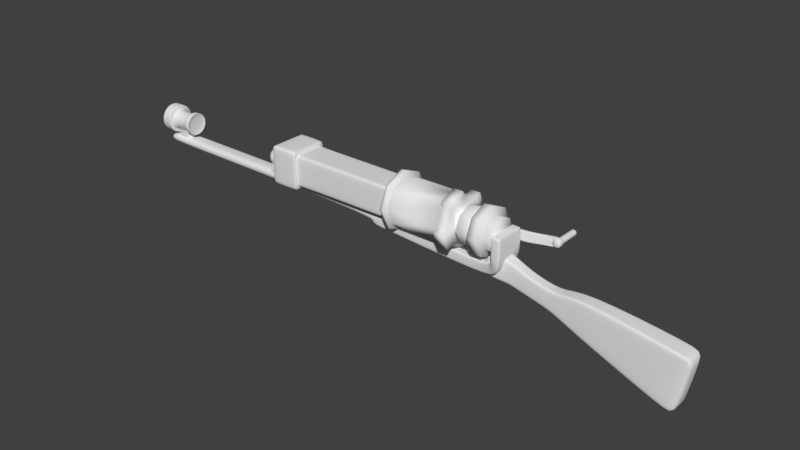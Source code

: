# Source: laser_musket.blend  (saved by Blender 2.79.0; exported with 4.5.12 LTS)
import bpy
from mathutils import Matrix  # noqa: F401  (used for matrix-valued properties, if any)

bpy.ops.wm.read_factory_settings(use_empty=True)
scene = bpy.context.scene
scene.name = 'Scene'

# ---- collections
col_collection_1 = bpy.data.collections.new('Collection 1'); scene.collection.children.link(col_collection_1)

# ---- world
world_world = bpy.data.worlds.new('World'); scene.world = world_world
world_world.color = (0.05088, 0.05088, 0.05088)
world_world.use_sun_shadow = False
world_world.sun_shadow_jitter_overblur = 0.0
world_world.cycles.sampling_method = 'MANUAL'

# ---- meshes
me_cylinder_001 = bpy.data.meshes.new('Cylinder.001')
me_cylinder_001.from_pydata([(-1.759, 0.6597, -0.132), (-1.759, -0.6597, -0.132), (-2.225, -0.4665, -0.132), (-2.418, -2.298e-07, -0.132), (-2.225, 0.4665, -0.132), (-1.759, 0.3809, -0.3461), (-1.759, 0.3895, -0.3432), (-1.759, 0.6548, 0.2122), (-1.759, 0.6597, 0.2077), (-1.489, 0.2693, -0.3461), (-1.483, 0.2754, -0.3432), (-1.297, 0.4683, 0.2077), (-1.296, 0.463, 0.2122), (-1.286, 0.4627, 0.2122), (-1.288, 0.467, 0.2077), (-1.378, -2.56e-07, -0.3461), (-1.369, -2.565e-07, -0.3432), (-1.096, 0.0049, 0.2122), (-1.104, -2.662e-07, 0.2122), (-1.096, -0.0049, 0.2122), (-1.094, -0.0005493, 0.2077), (-1.094, 0.0005488, 0.2077), (-1.489, -0.2693, -0.3461), (-1.483, -0.2754, -0.3432), (-1.286, -0.4627, 0.2122), (-1.296, -0.463, 0.2122), (-1.297, -0.4683, 0.2077), (-1.288, -0.467, 0.2077), (-1.759, -0.3809, -0.3461), (-1.759, -0.3895, -0.3432), (-1.759, -0.6548, 0.2122), (-1.759, -0.6597, 0.2077), (-2.028, -0.2693, -0.3461), (-2.034, -0.2754, -0.3432), (-2.222, -0.463, 0.2122), (-2.225, -0.4665, 0.2077), (-2.139, -2.348e-07, -0.3461), (-2.148, -2.348e-07, -0.3432), (-2.413, -2.298e-07, 0.2122), (-2.418, -2.298e-07, 0.2077), (-2.028, 0.2693, -0.3461), (-2.034, 0.2754, -0.3432), (-2.222, 0.463, 0.2122), (-2.225, 0.4665, 0.2077), (-1.288, 0.467, -0.1275), (-1.286, 0.4627, -0.132), (-1.297, 0.4669, -0.1333), (-1.094, 0.0005488, -0.1275), (-1.094, -0.0005493, -0.1275), (-1.096, -0.0049, -0.132), (-1.103, -2.663e-07, -0.1349), (-1.096, 0.0049, -0.132), (-1.288, -0.467, -0.1275), (-1.297, -0.4669, -0.1333), (-1.286, -0.4627, -0.132), (-0.6484, -0.5408, 0.2122), (-0.65, -0.5451, 0.2077), (-0.6438, -0.5415, 0.2077), (-0.4588, -0.08295, 0.2122), (-0.4541, -0.08336, 0.2077), (-0.4568, -0.07864, 0.2077), (-0.4568, -0.07864, -0.1275), (-0.4541, -0.08336, -0.1275), (-0.4588, -0.08295, -0.132), (-0.65, -0.5451, -0.1275), (-0.6484, -0.5408, -0.132), (-0.6438, -0.5415, -0.1275), (-0.4588, 0.08295, 0.2122), (-0.4568, 0.07864, 0.2077), (-0.4541, 0.08336, 0.2077), (-0.6484, 0.5408, 0.2122), (-0.6438, 0.5415, 0.2077), (-0.65, 0.5451, 0.2077), (-0.65, 0.5451, -0.1275), (-0.6438, 0.5415, -0.1275), (-0.6484, 0.5408, -0.132), (-0.4568, 0.07864, -0.1275), (-0.4588, 0.08295, -0.132), (-0.4541, 0.08336, -0.1275), (-1.938, 0.697, -10.34), (-1.938, 0.697, -8.944), (-1.445, 0.4928, -10.34), (-1.445, 0.4928, -8.944), (-1.241, -3.851e-07, -10.34), (-1.241, -3.851e-07, -8.944), (-1.445, -0.4928, -10.34), (-1.445, -0.4928, -8.944), (-1.938, -0.697, -10.34), (-1.938, -0.697, -8.944), (-2.431, -0.4928, -10.34), (-2.431, -0.4928, -8.944), (-2.635, -3.463e-07, -10.34), (-2.635, -3.463e-07, -8.944), (-2.431, 0.4928, -10.34), (-2.431, 0.4928, -8.944), (-1.938, 0.6722, -8.601), (-2.414, 0.4753, -8.601), (-2.61, -3.407e-07, -8.601), (-2.414, -0.4753, -8.601), (-1.938, -0.6722, -8.601), (-1.463, -0.4753, -8.601), (-1.266, -3.781e-07, -8.601), (-1.463, 0.4753, -8.601), (-1.35, 0.3861, -8.944), (-1.35, 0.3861, -10.34), (-1.146, -3.813e-07, -10.34), (-1.146, -3.813e-07, -8.944), (-1.35, -0.3861, -10.34), (-1.35, -0.3861, -8.944), (-1.938, 0.9175, -8.835), (-1.938, 0.9111, -8.845), (-1.294, 0.6443, -8.845), (-1.289, 0.6488, -8.835), (-1.027, -4.041e-07, -8.845), (-1.021, -4.047e-07, -8.835), (-1.294, -0.6443, -8.845), (-1.289, -0.6488, -8.835), (-1.938, -0.9111, -8.845), (-1.938, -0.9175, -8.835), (-2.582, -0.6443, -8.845), (-2.587, -0.6488, -8.835), (-2.849, -3.534e-07, -8.845), (-2.856, -3.536e-07, -8.835), (-2.582, 0.6443, -8.845), (-2.587, 0.6488, -8.835), (-1.938, 0.9112, -8.486), (-1.938, 0.9175, -8.49), (-2.587, 0.6488, -8.49), (-2.583, 0.6443, -8.486), (-2.856, -3.536e-07, -8.49), (-2.849, -3.533e-07, -8.486), (-2.587, -0.6488, -8.49), (-2.583, -0.6443, -8.486), (-1.938, -0.9175, -8.49), (-1.938, -0.9112, -8.486), (-1.289, -0.6488, -8.49), (-1.294, -0.6443, -8.486), (-1.021, -4.047e-07, -8.49), (-1.027, -4.04e-07, -8.486), (-1.289, 0.6488, -8.49), (-1.294, 0.6443, -8.486), (-1.938, 1.145, -10.34), (-1.938, 1.138, -10.34), (-1.134, 0.8045, -10.34), (-1.129, 0.8095, -10.34), (-0.8005, -4.242e-07, -10.34), (-0.7934, -4.248e-07, -10.34), (-1.134, -0.8045, -10.34), (-1.129, -0.8095, -10.34), (-1.938, -1.138, -10.34), (-1.938, -1.145, -10.34), (-2.743, -0.8045, -10.34), (-2.748, -0.8095, -10.34), (-3.076, -3.609e-07, -10.34), (-3.083, -3.611e-07, -10.34), (-2.743, 0.8045, -10.34), (-2.748, 0.8095, -10.34), (-1.938, 1.14, -11.09), (-1.938, 1.145, -11.08), (-1.129, 0.8095, -11.08), (-1.132, 0.806, -11.09), (-0.7934, -4.248e-07, -11.08), (-0.7984, -4.244e-07, -11.09), (-1.129, -0.8095, -11.08), (-1.132, -0.806, -11.09), (-1.938, -1.145, -11.08), (-1.938, -1.14, -11.09), (-2.748, -0.8095, -11.08), (-2.744, -0.806, -11.09), (-3.083, -3.611e-07, -11.08), (-3.078, -3.61e-07, -11.09), (-2.748, 0.8095, -11.08), (-2.744, 0.806, -11.09), (-1.938, 0.7728, -11.43), (-1.938, 0.7849, -11.43), (-1.383, 0.555, -11.43), (-1.392, 0.5464, -11.43), (-1.153, -3.99e-07, -11.43), (-1.165, -3.981e-07, -11.43), (-1.383, -0.555, -11.43), (-1.392, -0.5464, -11.43), (-1.938, -0.7849, -11.43), (-1.938, -0.7728, -11.43), (-2.493, -0.555, -11.43), (-2.485, -0.5464, -11.43), (-2.723, -3.553e-07, -11.43), (-2.711, -3.532e-07, -11.43), (-2.493, 0.555, -11.43), (-2.485, 0.5464, -11.43), (-0.697, 0.3861, -8.944), (-0.6901, 0.3821, -8.949), (-0.6901, 0.3821, -10.33), (-0.697, 0.3861, -10.34), (-0.4881, -3.813e-07, -10.33), (-0.4929, -3.813e-07, -10.34), (-0.4929, -3.813e-07, -8.944), (-0.4881, -3.813e-07, -8.949), (-0.6901, -0.3821, -10.33), (-0.697, -0.3861, -10.34), (-0.6901, -0.3821, -8.949), (-0.697, -0.3861, -8.944)], [], [(4, 43, 8, 0), (48, 20, 60, 61), (23, 53, 1, 29), (27, 52, 64, 56), (33, 2, 3, 37), (37, 3, 4, 41), (0, 8, 11, 46), (51, 45, 75, 77), (10, 46, 50, 16), (41, 4, 0, 6), (12, 7, 42, 38, 34, 30, 25, 18), (3, 39, 43, 4), (2, 35, 39, 3), (1, 31, 35, 2), (53, 26, 31, 1), (19, 24, 55, 58), (13, 17, 67, 70), (5, 9, 15, 22, 28, 32, 36, 40), (74, 71, 69, 78), (62, 59, 57, 66), (29, 1, 2, 33), (21, 47, 76, 68), (44, 14, 72, 73), (54, 49, 63, 65), (16, 50, 53, 23), (11, 12, 13, 14), (17, 18, 19, 20, 21), (24, 25, 26, 27), (44, 45, 46), (47, 48, 49, 50, 51), (52, 53, 54), (55, 56, 57), (58, 59, 60), (61, 62, 63), (64, 65, 66), (67, 68, 69), (70, 71, 72), (73, 74, 75), (76, 77, 78), (6, 10, 9, 5), (11, 8, 7, 12), (10, 16, 15, 9), (17, 13, 12, 18), (16, 23, 22, 15), (24, 19, 18, 25), (23, 29, 28, 22), (31, 26, 25, 30), (29, 33, 32, 28), (35, 31, 30, 34), (33, 37, 36, 32), (39, 35, 34, 38), (37, 41, 40, 36), (43, 39, 38, 42), (41, 6, 5, 40), (8, 43, 42, 7), (14, 44, 46, 11), (20, 48, 47, 21), (26, 53, 52, 27), (49, 54, 53, 50), (45, 51, 50, 46), (57, 59, 58, 55), (59, 62, 61, 60), (56, 64, 66, 57), (62, 66, 65, 63), (19, 58, 60, 20), (63, 49, 48, 61), (64, 52, 54, 65), (55, 24, 27, 56), (69, 71, 70, 67), (71, 74, 73, 72), (68, 76, 78, 69), (74, 78, 77, 75), (51, 77, 76, 47), (67, 17, 21, 68), (72, 14, 13, 70), (44, 73, 75, 45), (6, 0, 46, 10), (84, 82, 111, 113), (124, 122, 129, 127), (79, 80, 82, 81), (94, 92, 121, 123), (116, 114, 137, 135), (82, 84, 106, 103), (90, 88, 117, 119), (112, 109, 126, 139), (86, 85, 107, 108), (109, 124, 127, 126), (122, 120, 131, 129), (85, 86, 88, 87), (92, 90, 119, 121), (114, 112, 139, 137), (87, 88, 90, 89), (141, 144, 159, 158), (120, 118, 133, 131), (89, 90, 92, 91), (82, 80, 110, 111), (125, 128, 96, 95), (91, 92, 94, 93), (88, 86, 115, 117), (118, 116, 135, 133), (93, 94, 80, 79), (89, 91, 153, 151), (86, 84, 113, 115), (154, 156, 171, 169), (156, 141, 158, 171), (146, 148, 163, 161), (152, 154, 169, 167), (79, 81, 143, 142), (148, 150, 165, 163), (157, 160, 175, 174), (150, 152, 167, 165), (172, 157, 174, 187), (85, 87, 149, 147), (81, 83, 145, 143), (91, 93, 155, 153), (87, 89, 151, 149), (83, 85, 147, 145), (93, 79, 142, 155), (144, 146, 161, 159), (160, 162, 177, 175), (170, 172, 187, 185), (166, 168, 183, 181), (162, 164, 179, 177), (173, 176, 178, 180, 182, 184, 186, 188), (168, 170, 185, 183), (164, 166, 181, 179), (102, 95, 96, 97, 98, 99, 100, 101), (136, 138, 101, 100), (132, 134, 99, 98), (140, 125, 95, 102), (128, 130, 97, 96), (138, 140, 102, 101), (134, 136, 100, 99), (130, 132, 98, 97), (193, 196, 199, 197), (108, 107, 198, 200), (83, 81, 104, 105), (81, 82, 103, 104), (84, 86, 108, 106), (85, 83, 105, 107), (103, 106, 195, 189), (107, 105, 194, 198), (106, 108, 200, 195), (105, 104, 192, 194), (191, 190, 196, 193), (110, 123, 124, 109), (123, 121, 122, 124), (121, 119, 120, 122), (119, 117, 118, 120), (117, 115, 116, 118), (115, 113, 114, 116), (113, 111, 112, 114), (111, 110, 109, 112), (126, 127, 128, 125), (127, 129, 130, 128), (129, 131, 132, 130), (131, 133, 134, 132), (133, 135, 136, 134), (135, 137, 138, 136), (137, 139, 140, 138), (139, 126, 125, 140), (142, 143, 144, 141), (143, 145, 146, 144), (145, 147, 148, 146), (147, 149, 150, 148), (149, 151, 152, 150), (151, 153, 154, 152), (153, 155, 156, 154), (155, 142, 141, 156), (158, 159, 160, 157), (159, 161, 162, 160), (161, 163, 164, 162), (163, 165, 166, 164), (165, 167, 168, 166), (167, 169, 170, 168), (169, 171, 172, 170), (171, 158, 157, 172), (174, 175, 176, 173), (175, 177, 178, 176), (177, 179, 180, 178), (179, 181, 182, 180), (181, 183, 184, 182), (183, 185, 186, 184), (185, 187, 188, 186), (187, 174, 173, 188), (80, 94, 123, 110), (190, 191, 192, 189), (191, 193, 194, 192), (196, 190, 189, 195), (193, 197, 198, 194), (199, 196, 195, 200), (200, 198, 197, 199), (104, 103, 189, 192)])
me_cylinder_001.polygons.foreach_set('use_smooth', [True] * 193)
me_cylinder_001.use_remesh_preserve_volume = False
me_cylinder_001.use_remesh_preserve_attributes = False
me_cylinder_001.use_mirror_vertex_groups = False
me_cylinder_001.update()
me_cube_002 = bpy.data.meshes.new('Cube.002')
me_cube_002.from_pydata([(1.938, 0.2808, 0.464), (1.938, 0.2836, 0.4668), (1.938, 0.2808, 0.2992), (1.938, 0.2836, 0.2964), (1.938, 0.3197, 0.464), (1.938, 0.3169, 0.4668), (1.938, 0.3197, 0.2992), (1.938, 0.3169, 0.2964), (1.641, 0.2818, 0.2884), (1.641, 0.279, 0.2912), (1.641, 0.279, 0.472), (1.641, 0.2818, 0.4748), (1.641, 0.3215, 0.2912), (1.641, 0.3187, 0.2884), (1.641, 0.3187, 0.4748), (1.641, 0.3215, 0.472), (2.279, 0.4236, 0.3076), (2.279, 0.4236, 0.4556), (2.279, 0.4782, 0.3104), (2.279, 0.4754, 0.3076), (2.279, 0.4754, 0.4556), (2.279, 0.4782, 0.4528), (2.422, 0.4782, 0.4528), (2.422, 0.4754, 0.4556), (2.422, 0.4754, 0.3076), (2.422, 0.4782, 0.3104), (2.422, 0.4236, 0.3076), (2.422, 0.4236, 0.4556), (2.422, 0.3707, 0.3104), (2.279, 0.3707, 0.3104), (2.279, 0.3707, 0.4528), (2.422, 0.3707, 0.4528), (2.279, 0.4236, 0.3076), (2.279, 0.4172, 0.3104), (2.279, 0.4207, 0.3139), (2.275, 0.4207, 0.3103), (2.279, 0.4172, 0.4528), (2.279, 0.4236, 0.4556), (2.275, 0.4207, 0.4529), (2.279, 0.4207, 0.4493), (2.422, 0.4236, 0.3076), (2.422, 0.4172, 0.3104), (2.422, 0.4172, 0.4528), (2.422, 0.4236, 0.4556), (2.398, 0.8741, 0.429), (2.303, 0.8741, 0.429), (2.303, 0.8741, 0.3342), (2.398, 0.8741, 0.3342), (2.407, 0.8502, 0.4371), (2.405, 0.8518, 0.4355), (2.296, 0.8518, 0.4355), (2.295, 0.8502, 0.4371), (2.295, 0.8502, 0.3261), (2.296, 0.8518, 0.3278), (2.405, 0.8518, 0.3278), (2.407, 0.8502, 0.3261), (2.4, 0.8518, 0.4307), (2.398, 0.8535, 0.429), (2.303, 0.8535, 0.429), (2.301, 0.8518, 0.4307), (2.301, 0.8518, 0.3326), (2.303, 0.8535, 0.3342), (2.398, 0.8535, 0.3342), (2.4, 0.8518, 0.3326), (2.409, 0.4782, 0.4393), (2.407, 0.4804, 0.4371), (2.295, 0.4804, 0.4371), (2.292, 0.4782, 0.4393), (2.292, 0.4782, 0.324), (2.295, 0.4804, 0.3261), (2.407, 0.4804, 0.3261), (2.409, 0.4782, 0.324)], [], [(2, 0, 10, 9), (16, 19, 24, 26), (41, 42, 31, 28), (5, 14, 11, 1), (8, 9, 10, 11, 14, 15, 12, 13), (6, 4, 21, 18), (13, 7, 3, 8), (20, 17, 27, 23), (70, 69, 52, 55), (7, 13, 12, 6), (5, 20, 21, 4), (16, 26, 40, 32), (1, 11, 10, 0), (20, 23, 22, 21), (24, 19, 18, 25), (33, 41, 28, 29), (42, 36, 30, 31), (7, 19, 16, 3), (27, 17, 37, 43), (8, 3, 2, 9), (14, 5, 4, 15), (19, 7, 6, 18), (12, 15, 4, 6), (20, 5, 1, 17), (36, 39, 34, 33, 29, 30), (30, 29, 28, 31), (17, 1, 0, 38, 37), (3, 16, 32, 35, 2), (24, 25, 22, 23, 27, 43, 40, 26), (32, 33, 34, 35), (36, 37, 38, 39), (41, 33, 32, 40), (36, 42, 43, 37), (40, 43, 42, 41), (35, 34, 39, 38, 0, 2), (53, 50, 59, 60), (69, 66, 51, 52), (65, 70, 55, 48), (58, 57, 44, 45), (54, 53, 60, 63), (25, 18, 68, 71), (49, 54, 63, 56), (62, 61, 46, 47), (18, 21, 67, 68), (21, 22, 64, 67), (22, 25, 71, 64), (46, 45, 44, 47), (57, 62, 47, 44), (61, 58, 45, 46), (49, 50, 51, 48), (53, 54, 55, 52), (50, 53, 52, 51), (48, 55, 54, 49), (57, 58, 59, 56), (61, 62, 63, 60), (58, 61, 60, 59), (56, 63, 62, 57), (50, 49, 56, 59), (65, 66, 67, 64), (69, 70, 71, 68), (66, 69, 68, 67), (64, 71, 70, 65), (66, 65, 48, 51)])
me_cube_002.polygons.foreach_set('use_smooth', [True] * 63)
me_cube_002.use_remesh_preserve_volume = False
me_cube_002.use_remesh_preserve_attributes = False
me_cube_002.use_mirror_vertex_groups = False
me_cube_002.update()
me_cylinder = bpy.data.meshes.new('Cylinder')
me_cylinder.from_pydata([(-0.8165, 0.7456, -0.2657), (-0.8165, 0.7456, 1.467), (-0.2847, 0.5254, -0.2657), (-0.2847, 0.5254, 1.467), (-0.06443, -0.006425, -0.2657), (-0.06443, -0.006425, 1.467), (-0.2847, -0.5382, -0.2657), (-0.2847, -0.5382, 1.467), (-0.8165, -0.7585, -0.2657), (-0.8165, -0.7585, 1.467), (-1.348, -0.5382, -0.2657), (-1.348, -0.5382, 1.467), (-1.569, -0.006425, -0.2657), (-1.569, -0.006425, 1.467), (-1.348, 0.5254, -0.2657), (-1.348, 0.5254, 1.467), (-0.8165, 0.7456, -0.3929), (-0.2847, 0.5254, -0.3929), (-0.06443, -0.006425, -0.3929), (-0.2847, -0.5382, -0.3929), (-0.8165, -0.7585, -0.3929), (-1.348, -0.5382, -0.3929), (-1.569, -0.006425, -0.3929), (-1.348, 0.5254, -0.3929), (-0.8165, 0.9024, -0.2657), (-0.1738, 0.6362, -0.2657), (0.09237, -0.006425, -0.2657), (-0.1738, -0.6491, -0.2657), (-0.8165, -0.9153, -0.2657), (-1.459, -0.6491, -0.2657), (-1.725, -0.006425, -0.2657), (-1.459, 0.6362, -0.2657), (-0.8165, 0.9024, -0.3929), (-0.1738, 0.6362, -0.3929), (0.09237, -0.006425, -0.3929), (-0.1738, -0.6491, -0.3929), (-0.8165, -0.9153, -0.3929), (-1.459, -0.6491, -0.3929), (-1.725, -0.006425, -0.3929), (-1.459, 0.6362, -0.3929), (-0.2847, 0.5254, 1.785), (-0.8165, 0.7456, 1.785), (-0.06443, -0.006425, 1.785), (-0.2847, -0.5382, 1.785), (-0.8165, -0.7585, 1.785), (-1.348, -0.5382, 1.785), (-1.569, -0.006425, 1.785), (-1.348, 0.5254, 1.785), (0.1091, 0.06544, 1.467), (-0.1112, 0.5972, 1.467), (-0.7446, -0.932, 1.467), (-0.2128, -0.7117, 1.467), (-1.742, -0.07829, 1.467), (-1.522, -0.6101, 1.467), (-0.8883, 0.9191, 1.467), (-1.42, 0.6988, 1.467), (0.1091, 0.06544, 1.785), (-0.1112, 0.5972, 1.785), (-0.7446, -0.932, 1.785), (-0.2128, -0.7117, 1.785), (-1.742, -0.07829, 1.785), (-1.522, -0.6101, 1.785), (-0.8883, 0.9191, 1.785), (-1.42, 0.6988, 1.785), (-0.534, 0.276, 1.785), (-0.8165, 0.393, 1.785), (-0.417, -0.006425, 1.785), (-0.534, -0.2889, 1.785), (-0.8165, -0.4059, 1.785), (-1.099, -0.2889, 1.785), (-1.216, -0.006425, 1.785), (-1.099, 0.276, 1.785), (-0.534, 0.276, 1.838), (-0.8165, 0.393, 1.838), (-0.417, -0.006425, 1.838), (-0.534, -0.2889, 1.838), (-0.8165, -0.4059, 1.838), (-1.099, -0.2889, 1.838), (-1.216, -0.006425, 1.838), (-1.099, 0.276, 1.838), (-0.4007, 0.4093, 1.958), (-0.8165, 0.5815, 1.958), (-0.2285, -0.006425, 1.958), (-0.4007, -0.4222, 1.958), (-0.8165, -0.5944, 1.958), (-1.232, -0.4222, 1.958), (-1.404, -0.006425, 1.958), (-1.232, 0.4093, 1.958), (-0.4007, 0.4093, 2.289), (-0.8165, 0.5815, 2.289), (-0.2285, -0.006425, 2.289), (-0.4007, -0.4222, 2.289), (-0.8165, -0.5944, 2.289), (-1.232, -0.4222, 2.289), (-1.404, -0.006425, 2.289), (-1.232, 0.4093, 2.289), (-0.4559, 0.3541, 2.408), (-0.8165, 0.5035, 2.408), (-0.3066, -0.006425, 2.408), (-0.4559, -0.367, 2.408), (-0.8165, -0.5163, 2.408), (-1.177, -0.367, 2.408), (-1.326, -0.006425, 2.408), (-1.177, 0.3541, 2.408), (-0.4559, 0.3541, 2.744), (-0.8165, 0.5035, 2.744), (-0.3066, -0.006425, 2.744), (-0.4559, -0.367, 2.744), (-0.8165, -0.5163, 2.744), (-1.177, -0.367, 2.744), (-1.326, -0.006425, 2.744), (-1.177, 0.3541, 2.744), (-0.2943, 0.5158, 2.408), (-0.8165, 0.7321, 2.408), (-0.07796, -0.006425, 2.408), (-0.2943, -0.5286, 2.408), (-0.8165, -0.745, 2.408), (-1.339, -0.5286, 2.408), (-1.555, -0.006425, 2.408), (-1.339, 0.5158, 2.408), (-0.2943, 0.5158, 2.744), (-0.8165, 0.7321, 2.744), (-0.07796, -0.006425, 2.744), (-0.2943, -0.5286, 2.744), (-0.8165, -0.745, 2.744), (-1.339, -0.5286, 2.744), (-1.555, -0.006425, 2.744), (-1.339, 0.5158, 2.744), (-0.4559, 0.3541, 3.009), (-0.8165, 0.5035, 3.009), (-0.3066, -0.006425, 3.009), (-0.4559, -0.367, 3.009), (-0.8165, -0.5163, 3.009), (-1.177, -0.367, 3.009), (-1.326, -0.006425, 3.009), (-1.177, 0.3541, 3.009)], [], [(0, 1, 3, 2), (2, 3, 5, 4), (4, 5, 7, 6), (6, 7, 9, 8), (8, 9, 11, 10), (10, 11, 13, 12), (11, 45, 61, 53), (12, 13, 15, 14), (14, 15, 1, 0), (2, 4, 26, 25), (16, 17, 18, 19, 20, 21, 22, 23), (19, 18, 34, 35), (18, 17, 33, 34), (6, 8, 28, 27), (17, 16, 32, 33), (16, 23, 39, 32), (10, 12, 30, 29), (23, 22, 38, 39), (29, 30, 38, 37), (27, 28, 36, 35), (30, 31, 39, 38), (25, 26, 34, 33), (28, 29, 37, 36), (31, 24, 32, 39), (24, 25, 33, 32), (26, 27, 35, 34), (12, 14, 31, 30), (20, 19, 35, 36), (8, 10, 29, 28), (21, 20, 36, 37), (22, 21, 37, 38), (4, 6, 27, 26), (14, 0, 24, 31), (0, 2, 25, 24), (47, 46, 70, 71), (11, 9, 44, 45), (43, 44, 58, 59), (3, 1, 41, 40), (7, 5, 42, 43), (1, 15, 55, 54), (44, 9, 50, 58), (15, 13, 46, 47), (48, 49, 57, 56), (54, 55, 63, 62), (52, 53, 61, 60), (50, 51, 59, 58), (13, 11, 53, 52), (15, 47, 63, 55), (45, 46, 60, 61), (41, 1, 54, 62), (9, 7, 51, 50), (7, 43, 59, 51), (5, 3, 49, 48), (47, 41, 62, 63), (46, 13, 52, 60), (3, 40, 57, 49), (40, 42, 56, 57), (42, 5, 48, 56), (71, 70, 78, 79), (45, 44, 68, 69), (43, 42, 66, 67), (40, 41, 65, 64), (41, 47, 71, 65), (46, 45, 69, 70), (44, 43, 67, 68), (42, 40, 64, 66), (74, 72, 80, 82), (69, 68, 76, 77), (67, 66, 74, 75), (64, 65, 73, 72), (65, 71, 79, 73), (70, 69, 77, 78), (68, 67, 75, 76), (66, 64, 72, 74), (81, 87, 95, 89), (79, 78, 86, 87), (77, 76, 84, 85), (75, 74, 82, 83), (72, 73, 81, 80), (73, 79, 87, 81), (78, 77, 85, 86), (76, 75, 83, 84), (91, 90, 98, 99), (86, 85, 93, 94), (84, 83, 91, 92), (82, 80, 88, 90), (87, 86, 94, 95), (85, 84, 92, 93), (83, 82, 90, 91), (80, 81, 89, 88), (108, 109, 125, 124), (88, 89, 97, 96), (89, 95, 103, 97), (94, 93, 101, 102), (92, 91, 99, 100), (90, 88, 96, 98), (95, 94, 102, 103), (93, 92, 100, 101), (108, 107, 131, 132), (102, 101, 117, 118), (107, 108, 124, 123), (101, 100, 116, 117), (106, 107, 123, 122), (100, 99, 115, 116), (104, 106, 122, 120), (99, 98, 114, 115), (119, 118, 126, 127), (117, 116, 124, 125), (115, 114, 122, 123), (112, 113, 121, 120), (113, 119, 127, 121), (118, 117, 125, 126), (116, 115, 123, 124), (114, 112, 120, 122), (103, 102, 118, 119), (109, 110, 126, 125), (97, 103, 119, 113), (110, 111, 127, 126), (96, 97, 113, 112), (111, 105, 121, 127), (98, 96, 112, 114), (105, 104, 120, 121), (128, 129, 135, 134, 133, 132, 131, 130), (106, 104, 128, 130), (111, 110, 134, 135), (109, 108, 132, 133), (107, 106, 130, 131), (104, 105, 129, 128), (105, 111, 135, 129), (110, 109, 133, 134)])
me_cylinder.polygons.foreach_set('use_smooth', [True] * 130)
me_cylinder.use_remesh_preserve_volume = False
me_cylinder.use_remesh_preserve_attributes = False
me_cylinder.use_mirror_vertex_groups = False
me_cylinder.update()
me_cube_001 = bpy.data.meshes.new('Cube.001')
me_cube_001.from_pydata([(1.562, 0.0, -0.2381), (1.562, 0.0, -0.02415), (1.801, 0.0, -0.04873), (1.672, 0.0, 0.08879), (1.829, 0.0, 0.269), (1.666, 0.0, 0.2751), (-0.7897, -0.1436, 0.01679), (-0.7897, -0.1436, 0.1796), (-0.7897, 0.0, 0.01679), (-0.7897, 0.0, 0.1796), (2.106, 0.0, 0.01749), (2.094, 0.0, -0.3043), (1.46, 0.0, -0.2119), (1.475, 0.0, 0.183), (1.855, 0.0, -0.2265), (1.87, 0.0, 0.1683), (2.731, 0.0, -0.1427), (2.643, 0.0, -0.4241), (2.969, 0.0, 0.005686), (2.873, 0.0, -0.5474), (1.46, -0.1734, -0.2119), (1.461, -0.1907, -0.1943), (1.474, -0.1907, 0.1645), (1.475, -0.1734, 0.183), (1.856, -0.1024, -0.209), (1.855, -0.08508, -0.2265), (1.869, -0.1024, 0.1499), (1.87, -0.08508, 0.1683), (2.105, -0.1024, -0.0009357), (2.106, -0.08508, 0.01749), (2.094, -0.08508, -0.3043), (2.095, -0.1024, -0.2867), (2.726, -0.1024, -0.1599), (2.731, -0.08508, -0.1427), (2.643, -0.08508, -0.4241), (2.648, -0.1024, -0.4075), (2.964, -0.1303, -0.01154), (2.969, -0.113, 0.005686), (2.873, -0.113, -0.5474), (2.879, -0.1303, -0.5308), (4.797, 0.0, -0.263), (4.863, 0.0, -0.295), (4.682, 0.0, -1.22), (4.607, 0.0, -1.221), (4.792, -0.1941, -0.2802), (4.863, -0.1163, -0.295), (4.797, -0.1768, -0.263), (4.607, -0.1768, -1.221), (4.682, -0.1163, -1.22), (4.612, -0.1941, -1.204), (-0.6461, -0.1267, -0.08644), (-0.6461, -0.1436, -0.06951), (-0.6775, -0.1436, -0.07355), (-0.6461, -0.1436, 0.0598), (-0.6461, -0.1267, 0.07671), (-0.6775, -0.1436, 0.08921), (1.562, -0.1267, -0.2381), (1.562, -0.1436, -0.2212), (1.562, -0.1436, -0.04106), (1.562, -0.1267, -0.02415), (-0.6461, 0.0, -0.08644), (-0.6775, 0.0, -0.07355), (-0.6775, 0.0, 0.08921), (-0.6461, 0.0, 0.07671), (1.792, -0.2805, -0.03851), (1.801, -0.2636, -0.04873), (1.682, -0.2805, 0.0784), (1.672, -0.2636, 0.08879), (1.829, -0.2636, 0.269), (1.818, -0.2805, 0.2694), (1.675, -0.2805, 0.2748), (1.666, -0.2636, 0.2751), (1.816, -0.2636, 0.5167), (1.798, -0.2636, 0.5342), (1.805, -0.2805, 0.517), (1.653, -0.2636, 0.5228), (1.662, -0.2805, 0.5224), (1.669, -0.2636, 0.539), (1.798, 0.0, 0.5342), (1.816, 0.0, 0.5167), (1.653, 0.0, 0.5228), (1.669, 0.0, 0.539), (-5.482, -0.1515, 0.03582), (-5.499, -0.1346, 0.05279), (-5.482, -0.1515, 0.1986), (-5.499, -0.1346, 0.1818), (-5.482, 0.0, 0.03582), (-5.499, 0.0, 0.05279), (-5.499, 0.0, 0.1818), (-5.482, 0.0, 0.1986), (-2.172, -0.2706, 0.1638), (-2.158, -0.2625, 0.1776), (-2.158, -0.2762, 0.1913), (-2.172, -0.29, 0.1833), (-2.172, -0.29, 0.7133), (-2.158, -0.2762, 0.7053), (-2.158, -0.2625, 0.719), (-2.172, -0.2706, 0.7328), (-0.2127, -0.2625, 0.1913), (-0.2265, -0.2762, 0.1913), (-0.2265, -0.2625, 0.1776), (-0.2265, -0.2625, 0.719), (-0.2265, -0.2762, 0.7053), (-0.2127, -0.2625, 0.7053), (-2.158, 0.0, 0.1776), (-2.172, 0.0, 0.1638), (-2.172, 0.0, 0.7328), (-2.158, 0.0, 0.719), (-0.2127, 0.0, 0.1913), (-0.2265, 0.0, 0.1776), (-0.2265, 0.0, 0.719), (-0.2127, 0.0, 0.7053), (-2.172, 0.0, 0.1218), (-2.185, 0.0, 0.108), (-2.172, -0.3135, 0.1218), (-2.172, -0.3334, 0.1407), (-2.185, -0.3471, 0.1218), (-2.185, -0.3334, 0.108), (-2.172, -0.3135, 0.7748), (-2.185, -0.3334, 0.7886), (-2.185, -0.3471, 0.7748), (-2.172, -0.3334, 0.7559), (-2.185, 0.0, 0.7886), (-2.172, 0.0, 0.7748), (-2.663, 0.0, 0.108), (-2.677, 0.0, 0.1218), (-2.663, -0.3334, 0.108), (-2.663, -0.3471, 0.1218), (-2.677, -0.3334, 0.1218), (-2.663, -0.3471, 0.7748), (-2.663, -0.3334, 0.7886), (-2.677, -0.3334, 0.7748), (-2.677, 0.0, 0.7748), (-2.663, 0.0, 0.7886)], [], [(66, 64, 69, 70), (1, 63, 54, 59), (52, 55, 7, 6), (55, 62, 9, 7), (58, 57, 64, 66), (65, 2, 4, 68), (1, 59, 67, 3), (56, 0, 2, 65), (68, 4, 79, 72), (3, 67, 71, 5), (70, 69, 74, 76), (8, 6, 82, 86), (78, 81, 77, 73), (5, 71, 75, 80), (60, 0, 56, 50), (57, 58, 53, 51), (6, 7, 84, 82), (83, 85, 88, 87), (7, 9, 89, 84), (34, 17, 19, 38), (30, 11, 17, 34), (15, 27, 29, 10), (12, 14, 25, 20), (15, 13, 23, 27), (25, 14, 11, 30), (26, 24, 31, 28), (28, 31, 35, 32), (32, 35, 39, 36), (24, 26, 22, 21), (10, 29, 33, 16), (18, 37, 46, 40), (36, 39, 49, 44), (16, 33, 37, 18), (38, 19, 43, 47), (42, 41, 45, 48), (44, 45, 46), (47, 48, 49), (25, 30, 31, 24), (20, 25, 24, 21), (27, 23, 22, 26), (29, 27, 26, 28), (35, 31, 30, 34), (28, 32, 33, 29), (32, 36, 37, 33), (39, 35, 34, 38), (47, 43, 42, 48), (44, 49, 48, 45), (40, 46, 45, 41), (38, 47, 49, 39), (46, 37, 36, 44), (20, 21, 22, 23, 13, 12), (50, 51, 52), (53, 54, 55), (72, 73, 74), (75, 76, 77), (60, 50, 52, 61), (51, 53, 55, 52), (50, 56, 57, 51), (59, 54, 53, 58), (54, 63, 62, 55), (86, 82, 83, 87), (65, 68, 69, 64), (58, 66, 67, 59), (64, 57, 56, 65), (68, 72, 74, 69), (71, 67, 66, 70), (80, 75, 77, 81), (76, 74, 73, 77), (72, 79, 78, 73), (75, 71, 70, 76), (82, 84, 85, 83), (84, 89, 88, 85), (61, 52, 6, 8), (113, 117, 126, 124), (110, 107, 96, 101), (93, 94, 121, 115), (97, 106, 123, 118), (99, 102, 95, 92), (119, 122, 133, 130), (125, 128, 131, 132), (116, 120, 129, 127), (108, 111, 103, 98), (104, 109, 100, 91), (90, 91, 92, 93), (94, 95, 96, 97), (98, 99, 100), (101, 102, 103), (114, 115, 116, 117), (118, 119, 120, 121), (126, 127, 128), (129, 130, 131), (104, 91, 90, 105), (92, 95, 94, 93), (110, 101, 103, 111), (102, 99, 98, 103), (91, 100, 99, 92), (101, 96, 95, 102), (96, 107, 106, 97), (100, 109, 108, 98), (112, 114, 117, 113), (97, 118, 121, 94), (115, 121, 120, 116), (118, 123, 122, 119), (124, 126, 128, 125), (127, 129, 131, 128), (130, 133, 132, 131), (119, 130, 129, 120), (126, 117, 116, 127), (114, 90, 93, 115), (105, 90, 114, 112)])
me_cube_001.polygons.foreach_set('use_smooth', [True] * 110)
me_cube_001.use_remesh_preserve_volume = False
me_cube_001.use_remesh_preserve_attributes = False
me_cube_001.use_mirror_vertex_groups = False
me_cube_001.update()

# ---- objects
ob_cylinder_001 = bpy.data.objects.new('Cylinder.001', me_cylinder_001)
ob_cube_001 = bpy.data.objects.new('Cube.001', me_cube_002)
ob_cylinder = bpy.data.objects.new('Cylinder', me_cylinder)
ob_cube = bpy.data.objects.new('Cube', me_cube_001)

# ---- transforms, parenting, visibility, modifiers, constraints
ob_cylinder_001.location = (-2.922, 0.0, 0.0)
ob_cylinder_001.rotation_euler = (-0.0, 1.571, 0.0)
ob_cylinder_001.scale = (0.2383, 0.2383, 0.2383)
ob_cylinder_001.lineart.crease_threshold = 0.0
_m = ob_cylinder_001.modifiers.new('Subsurf', 'SUBSURF')
_m.uv_smooth = 'PRESERVE_CORNERS'
_m.quality = 2
_m.show_only_control_edges = False
ob_cube_001.location = (0.0, 0.0, 0.0)
ob_cube_001.lineart.crease_threshold = 0.0
_m = ob_cube_001.modifiers.new('Subsurf', 'SUBSURF')
_m.uv_smooth = 'PRESERVE_CORNERS'
_m.quality = 2
_m.show_only_control_edges = False
ob_cylinder.location = (0.0, 0.0, 0.0)
ob_cylinder.rotation_euler = (-0.0, 1.571, 0.0)
ob_cylinder.scale = (0.5527, 0.5527, 0.5527)
ob_cylinder.lineart.crease_threshold = 0.0
ob_cube.location = (0.0, 0.0, 0.0)
ob_cube.lineart.crease_threshold = 0.0
_m = ob_cube.modifiers.new('Mirror', 'MIRROR')
_m.use_axis = (False, True, False)
_m.use_clip = True
_m = ob_cube.modifiers.new('Subsurf', 'SUBSURF')
_m.uv_smooth = 'PRESERVE_CORNERS'
_m.quality = 2
_m.show_only_control_edges = False

# ---- collection membership
col_collection_1.objects.link(ob_cylinder_001)
col_collection_1.objects.link(ob_cube_001)
col_collection_1.objects.link(ob_cylinder)
col_collection_1.objects.link(ob_cube)

# ---- scene / render settings (as saved in the file)
scene.frame_start = 1; scene.frame_end = 250; scene.frame_set(1)
scene.render.engine = 'BLENDER_EEVEE_NEXT'
scene.render.resolution_percentage = 50
scene.render.dither_intensity = 0.0
scene.cycles.use_denoising = False
scene.cycles.samples = 128
scene.cycles.sampling_pattern = 'TABULATED_SOBOL'
scene.cycles.use_adaptive_sampling = False
scene.cycles.use_light_tree = False
scene.cycles.blur_glossy = 0.0
scene.cycles.sample_clamp_indirect = 0.0
scene.view_settings.view_transform = 'Standard'
bpy.context.view_layer.update()

# ---- added for rendering (the .blend has no active camera and no usable light): camera, sun
cam_auto = bpy.data.cameras.new('AutoCamera')
cam_auto.lens = 50.0
cam_auto.sensor_width = 36.0
cam_auto.clip_end = 1000.0
ob_auto_camera = bpy.data.objects.new('AutoCamera', cam_auto)
scene.collection.objects.link(ob_auto_camera)
ob_auto_camera.location = (9.62216, -11.8373, 7.8822)
ob_auto_camera.rotation_euler = (1.09748, -7.21219e-08, 0.694738)
scene.camera = ob_auto_camera
light_auto_sun = bpy.data.lights.new('AutoSun', 'SUN')
light_auto_sun.energy = 3.0
light_auto_sun.angle = 0.0523599
ob_auto_sun = bpy.data.objects.new('AutoSun', light_auto_sun)
scene.collection.objects.link(ob_auto_sun)
ob_auto_sun.rotation_euler = (0.872665, 0.174533, 0.523599)
bpy.context.view_layer.update()
